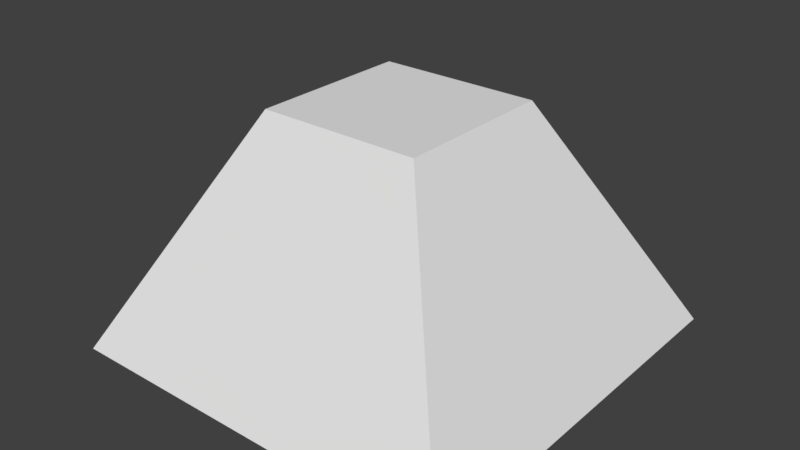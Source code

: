 # Source: Lander.blend  (saved by Blender 2.79.0; exported with 4.5.12 LTS)
import bpy
from mathutils import Matrix  # noqa: F401  (used for matrix-valued properties, if any)

bpy.ops.wm.read_factory_settings(use_empty=True)
scene = bpy.context.scene
scene.name = 'Scene'

# ---- collections
col_collection_1 = bpy.data.collections.new('Collection 1'); scene.collection.children.link(col_collection_1)

# ---- world
world_world = bpy.data.worlds.new('World'); scene.world = world_world
world_world.color = (0.05088, 0.05088, 0.05088)
world_world.use_sun_shadow = False
world_world.sun_shadow_jitter_overblur = 0.0
world_world.cycles.sampling_method = 'MANUAL'

# ---- meshes
me_cube_001 = bpy.data.meshes.new('Cube.001')
me_cube_001.from_pydata([(-1.0, -1.0, -1.0), (-0.4, -0.4, 0.1425), (-1.0, 1.0, -1.0), (-0.4, 0.4, 0.1425), (1.0, -1.0, -1.0), (0.4, -0.4, 0.1425), (1.0, 1.0, -1.0), (0.4, 0.4, 0.1425)], [], [(0, 1, 3, 2), (2, 3, 7, 6), (6, 7, 5, 4), (4, 5, 1, 0), (2, 6, 4, 0), (7, 3, 1, 5)])
me_cube_001.use_remesh_preserve_volume = False
me_cube_001.use_remesh_preserve_attributes = False
me_cube_001.use_mirror_vertex_groups = False
me_cube_001.update()

# ---- objects
ob_cube = bpy.data.objects.new('Cube', me_cube_001)

# ---- transforms, parenting, visibility, modifiers, constraints
ob_cube.location = (-0.2426, -0.566, 0.5639)
ob_cube.lineart.crease_threshold = 0.0

# ---- collection membership
col_collection_1.objects.link(ob_cube)

# ---- scene / render settings (as saved in the file)
scene.frame_start = 1; scene.frame_end = 250; scene.frame_set(54)
scene.render.engine = 'BLENDER_EEVEE_NEXT'
scene.render.resolution_percentage = 50
scene.render.dither_intensity = 0.0
scene.cycles.use_denoising = False
scene.cycles.samples = 128
scene.cycles.sampling_pattern = 'TABULATED_SOBOL'
scene.cycles.use_adaptive_sampling = False
scene.cycles.use_light_tree = False
scene.cycles.blur_glossy = 0.0
scene.cycles.sample_clamp_indirect = 0.0
scene.view_settings.view_transform = 'Standard'
bpy.context.view_layer.update()

# ---- added for rendering (the .blend has no active camera and no usable light): camera, sun
cam_auto = bpy.data.cameras.new('AutoCamera')
cam_auto.lens = 50.0
cam_auto.sensor_width = 36.0
cam_auto.clip_end = 1000.0
ob_auto_camera = bpy.data.objects.new('AutoCamera', cam_auto)
scene.collection.objects.link(ob_auto_camera)
ob_auto_camera.location = (2.57976, -3.95287, 2.39303)
ob_auto_camera.rotation_euler = (1.09748, -7.21219e-08, 0.694738)
scene.camera = ob_auto_camera
light_auto_sun = bpy.data.lights.new('AutoSun', 'SUN')
light_auto_sun.energy = 3.0
light_auto_sun.angle = 0.0523599
ob_auto_sun = bpy.data.objects.new('AutoSun', light_auto_sun)
scene.collection.objects.link(ob_auto_sun)
ob_auto_sun.rotation_euler = (0.872665, 0.174533, 0.523599)
bpy.context.view_layer.update()
